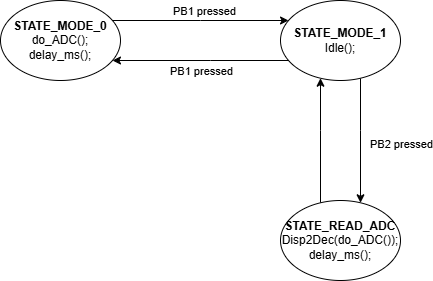

The diagram above was exported from draw.io. Its source (the exported page's mxGraphModel, read from the mxfile embedded in the PNG):
<mxGraphModel dx="1261" dy="756" grid="1" gridSize="10" guides="1" tooltips="1" connect="1" arrows="1" fold="1" page="1" pageScale="1" pageWidth="850" pageHeight="1100" math="0" shadow="0">
  <root>
    <mxCell id="0" />
    <mxCell id="1" parent="0" />
    <mxCell id="UIsSe7Cw4XQexvUwbJNb-7" style="edgeStyle=orthogonalEdgeStyle;shape=connector;curved=1;rounded=0;orthogonalLoop=1;jettySize=auto;html=1;strokeColor=default;align=center;verticalAlign=middle;fontFamily=Helvetica;fontSize=11;fontColor=default;labelBackgroundColor=default;endArrow=classic;" edge="1" parent="1" source="UIsSe7Cw4XQexvUwbJNb-1" target="UIsSe7Cw4XQexvUwbJNb-2">
      <mxGeometry relative="1" as="geometry">
        <Array as="points">
          <mxPoint x="410" y="340" />
          <mxPoint x="410" y="340" />
        </Array>
      </mxGeometry>
    </mxCell>
    <mxCell id="UIsSe7Cw4XQexvUwbJNb-11" value="PB1 pressed" style="edgeLabel;html=1;align=center;verticalAlign=middle;resizable=0;points=[];fontFamily=Helvetica;fontSize=11;fontColor=default;labelBackgroundColor=default;" vertex="1" connectable="0" parent="UIsSe7Cw4XQexvUwbJNb-7">
      <mxGeometry x="-0.0016" y="3" relative="1" as="geometry">
        <mxPoint y="7" as="offset" />
      </mxGeometry>
    </mxCell>
    <mxCell id="UIsSe7Cw4XQexvUwbJNb-9" style="edgeStyle=orthogonalEdgeStyle;shape=connector;curved=1;rounded=0;orthogonalLoop=1;jettySize=auto;html=1;strokeColor=default;align=center;verticalAlign=middle;fontFamily=Helvetica;fontSize=11;fontColor=default;labelBackgroundColor=default;endArrow=classic;" edge="1" parent="1" source="UIsSe7Cw4XQexvUwbJNb-1" target="UIsSe7Cw4XQexvUwbJNb-3">
      <mxGeometry relative="1" as="geometry">
        <Array as="points">
          <mxPoint x="560" y="410" />
          <mxPoint x="560" y="410" />
        </Array>
      </mxGeometry>
    </mxCell>
    <mxCell id="UIsSe7Cw4XQexvUwbJNb-13" value="PB2 pressed" style="edgeLabel;html=1;align=center;verticalAlign=middle;resizable=0;points=[];fontFamily=Helvetica;fontSize=11;fontColor=default;labelBackgroundColor=default;" vertex="1" connectable="0" parent="UIsSe7Cw4XQexvUwbJNb-9">
      <mxGeometry x="-0.206" relative="1" as="geometry">
        <mxPoint x="40" y="17" as="offset" />
      </mxGeometry>
    </mxCell>
    <mxCell id="UIsSe7Cw4XQexvUwbJNb-1" value="&lt;b&gt;STATE_MODE_1&lt;/b&gt;&lt;div&gt;Idle();&lt;/div&gt;" style="ellipse;whiteSpace=wrap;html=1;" vertex="1" parent="1">
      <mxGeometry x="480" y="280" width="120" height="80" as="geometry" />
    </mxCell>
    <mxCell id="UIsSe7Cw4XQexvUwbJNb-4" style="edgeStyle=orthogonalEdgeStyle;rounded=0;orthogonalLoop=1;jettySize=auto;html=1;curved=1;" edge="1" parent="1" source="UIsSe7Cw4XQexvUwbJNb-2" target="UIsSe7Cw4XQexvUwbJNb-1">
      <mxGeometry relative="1" as="geometry">
        <Array as="points">
          <mxPoint x="400" y="300" />
          <mxPoint x="400" y="300" />
        </Array>
      </mxGeometry>
    </mxCell>
    <mxCell id="UIsSe7Cw4XQexvUwbJNb-10" value="PB1 pressed" style="edgeLabel;html=1;align=center;verticalAlign=middle;resizable=0;points=[];fontFamily=Helvetica;fontSize=11;fontColor=default;labelBackgroundColor=default;" vertex="1" connectable="0" parent="UIsSe7Cw4XQexvUwbJNb-4">
      <mxGeometry x="-0.0844" relative="1" as="geometry">
        <mxPoint x="11" y="-10" as="offset" />
      </mxGeometry>
    </mxCell>
    <mxCell id="UIsSe7Cw4XQexvUwbJNb-2" value="&lt;b&gt;STATE_MODE_0&lt;/b&gt;&lt;div&gt;do_ADC();&lt;/div&gt;&lt;div&gt;delay_ms();&lt;/div&gt;" style="ellipse;whiteSpace=wrap;html=1;" vertex="1" parent="1">
      <mxGeometry x="200" y="280" width="120" height="80" as="geometry" />
    </mxCell>
    <mxCell id="UIsSe7Cw4XQexvUwbJNb-8" style="edgeStyle=orthogonalEdgeStyle;shape=connector;curved=1;rounded=0;orthogonalLoop=1;jettySize=auto;html=1;strokeColor=default;align=center;verticalAlign=middle;fontFamily=Helvetica;fontSize=11;fontColor=default;labelBackgroundColor=default;endArrow=classic;" edge="1" parent="1" source="UIsSe7Cw4XQexvUwbJNb-3" target="UIsSe7Cw4XQexvUwbJNb-1">
      <mxGeometry relative="1" as="geometry">
        <Array as="points">
          <mxPoint x="520" y="410" />
          <mxPoint x="520" y="410" />
        </Array>
      </mxGeometry>
    </mxCell>
    <mxCell id="UIsSe7Cw4XQexvUwbJNb-3" value="&lt;b&gt;STATE_READ_ADC&lt;/b&gt;&lt;div&gt;Disp2Dec(do_ADC());&lt;/div&gt;&lt;div&gt;delay_ms();&lt;/div&gt;" style="ellipse;whiteSpace=wrap;html=1;" vertex="1" parent="1">
      <mxGeometry x="480" y="480" width="120" height="80" as="geometry" />
    </mxCell>
  </root>
</mxGraphModel>